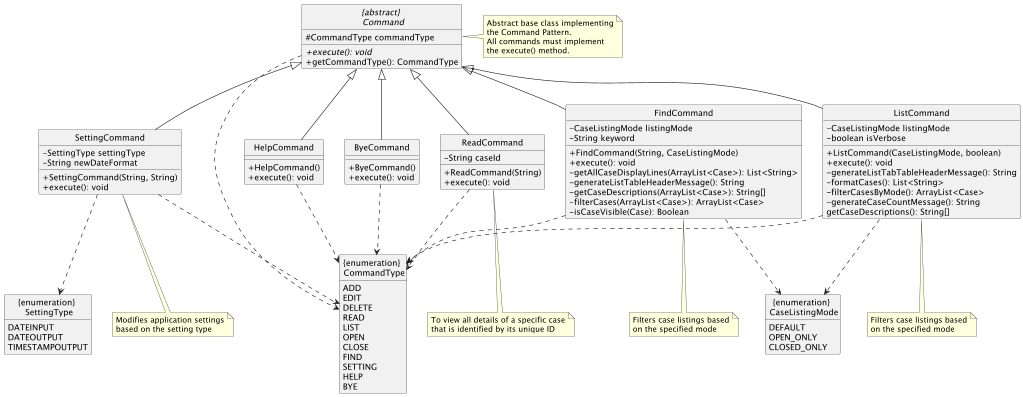

The diagram above was rendered by PlantUML. Its source (embedded in the PNG):
@startuml CommandClassDiagram
hide circle
skinparam classAttributeIconSize 0
scale max 1024 width

' Abstract base class
abstract class "{abstract} \n Command" {
    # CommandType commandType
    + {abstract} execute(): void
    + getCommandType(): CommandType
}

' Case Listing Mode Enum
enum "{enumeration} \n CaseListingMode" {
    DEFAULT
    OPEN_ONLY
    CLOSED_ONLY
}

' Command Type Enum
enum "{enumeration} \n CommandType"  {
    ADD
    EDIT
    DELETE
    READ
    LIST
    OPEN
    CLOSE
    FIND
    SETTING
    HELP
    BYE
}

' Setting Type Enum
enum "{enumeration} \n SettingType"  {
    DATEINPUT
    DATEOUTPUT
    TIMESTAMPOUTPUT
}

hide "{enumeration} \n CommandType" methods
hide "{enumeration} \n SettingType" methods
hide "{enumeration} \n CaseListingMode" methods

class SettingCommand {
    - SettingType settingType
    - String newDateFormat
    + SettingCommand(String, String)
    + execute(): void
}

class HelpCommand {
    + HelpCommand()
    + execute(): void
}

class ByeCommand {
    + ByeCommand()
    + execute(): void
}

class ReadCommand {
    - String caseId
    + ReadCommand(String)
    + execute(): void
}

class ListCommand {
    - CaseListingMode listingMode
    - boolean isVerbose
    + ListCommand(CaseListingMode, boolean)
    + execute(): void
    - generateListTabTableHeaderMessage(): String
    - formatCases(): List<String>
    - filterCasesByMode(): ArrayList<Case>
    - generateCaseCountMessage(): String
    getCaseDescriptions(): String[]
}

class FindCommand {
    - CaseListingMode listingMode
    - String keyword
    + FindCommand(String, CaseListingMode)
    + execute(): void
    - getAllCaseDisplayLines(ArrayList<Case>): List<String>
    - generateListTableHeaderMessage(): String
    - getCaseDescriptions(ArrayList<Case>): String[]
    - filterCases(ArrayList<Case>): ArrayList<Case>
    - isCaseVisible(Case): Boolean
}




' Inheritance relationships
"{abstract} \n Command" <|-- SettingCommand
"{abstract} \n Command" <|-- HelpCommand
"{abstract} \n Command" <|-- ByeCommand
"{abstract} \n Command" <|-- ReadCommand
"{abstract} \n Command" <|-- ListCommand
"{abstract} \n Command" <|-- FindCommand

' Associations with enums
"{abstract} \n Command" ..> "{enumeration} \n CommandType"
SettingCommand ..> "{enumeration} \n CommandType"
HelpCommand ..> "{enumeration} \n CommandType"
ByeCommand ..> "{enumeration} \n CommandType"
ReadCommand ..> "{enumeration} \n CommandType"
ListCommand ..> "{enumeration} \n CommandType"
FindCommand ..> "{enumeration} \n CommandType"
ListCommand ..> "{enumeration} \n CaseListingMode"
FindCommand ..> "{enumeration} \n CaseListingMode"
SettingCommand ..> "{enumeration} \n SettingType"

' Notes
note right of "{abstract} \n Command"
    Abstract base class implementing
    the Command Pattern.
    All commands must implement
    the execute() method.
end note

note bottom of SettingCommand
    Modifies application settings
    based on the setting type
end note

note bottom of ListCommand
    Filters case listings based
    on the specified mode
end note

note bottom of FindCommand
    Filters case listings based
    on the specified mode
end note

note bottom of ReadCommand
    To view all details of a specific case
    that is identified by its unique ID
end note

@enduml